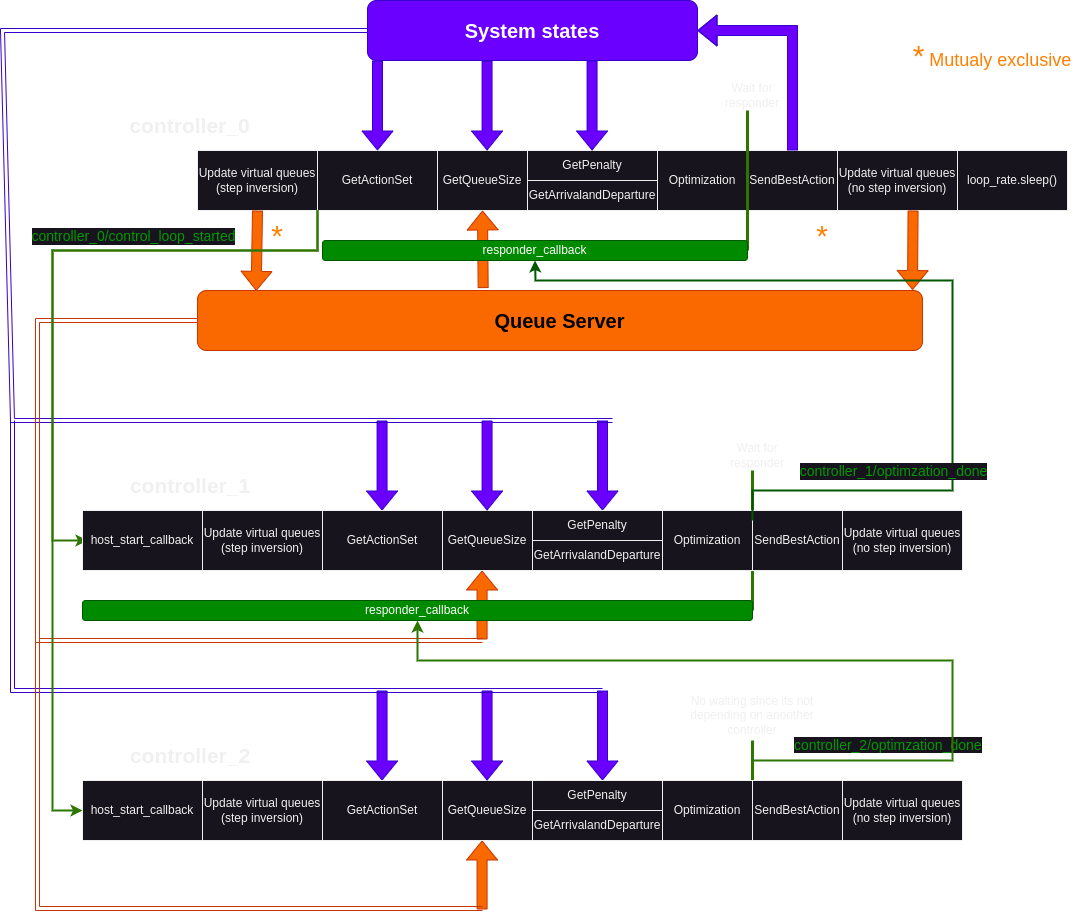

The diagram above was exported from draw.io. Its source (the exported page's mxGraphModel, read from the mxfile embedded in the PNG):
<mxGraphModel dx="1434" dy="870" grid="1" gridSize="10" guides="1" tooltips="1" connect="1" arrows="1" fold="1" page="1" pageScale="1" pageWidth="1100" pageHeight="850" math="0" shadow="0">
  <root>
    <mxCell id="0" />
    <mxCell id="1" parent="0" />
    <mxCell id="dDQSg_YCsE5jlahEjA9x-1" value="loop_rate.sleep()" style="rounded=0;whiteSpace=wrap;html=1;" parent="1" vertex="1">
      <mxGeometry x="970" y="170" width="110" height="60" as="geometry" />
    </mxCell>
    <mxCell id="dDQSg_YCsE5jlahEjA9x-2" value="Update virtual queues (step inversion)" style="rounded=0;whiteSpace=wrap;html=1;" parent="1" vertex="1">
      <mxGeometry x="210" y="170" width="120" height="60" as="geometry" />
    </mxCell>
    <mxCell id="dDQSg_YCsE5jlahEjA9x-3" value="GetActionSet" style="rounded=0;whiteSpace=wrap;html=1;" parent="1" vertex="1">
      <mxGeometry x="330" y="170" width="120" height="60" as="geometry" />
    </mxCell>
    <mxCell id="dDQSg_YCsE5jlahEjA9x-5" value="GetQueueSize" style="rounded=0;whiteSpace=wrap;html=1;" parent="1" vertex="1">
      <mxGeometry x="450" y="170" width="90" height="60" as="geometry" />
    </mxCell>
    <mxCell id="dDQSg_YCsE5jlahEjA9x-6" value="GetPenalty" style="rounded=0;whiteSpace=wrap;html=1;" parent="1" vertex="1">
      <mxGeometry x="540" y="170" width="130" height="30" as="geometry" />
    </mxCell>
    <mxCell id="dDQSg_YCsE5jlahEjA9x-7" value="GetArrivalandDeparture" style="rounded=0;whiteSpace=wrap;html=1;" parent="1" vertex="1">
      <mxGeometry x="540" y="200" width="130" height="30" as="geometry" />
    </mxCell>
    <mxCell id="dDQSg_YCsE5jlahEjA9x-8" value="Optimization" style="rounded=0;whiteSpace=wrap;html=1;" parent="1" vertex="1">
      <mxGeometry x="670" y="170" width="90" height="60" as="geometry" />
    </mxCell>
    <mxCell id="dDQSg_YCsE5jlahEjA9x-9" value="SendBestAction" style="rounded=0;whiteSpace=wrap;html=1;" parent="1" vertex="1">
      <mxGeometry x="760" y="170" width="90" height="60" as="geometry" />
    </mxCell>
    <mxCell id="dDQSg_YCsE5jlahEjA9x-10" value="Update virtual queues (no step inversion)" style="rounded=0;whiteSpace=wrap;html=1;" parent="1" vertex="1">
      <mxGeometry x="850" y="170" width="120" height="60" as="geometry" />
    </mxCell>
    <mxCell id="dDQSg_YCsE5jlahEjA9x-11" value="&lt;font style=&quot;font-size: 20px;&quot;&gt;&lt;b&gt;System states&lt;/b&gt;&lt;/font&gt;" style="rounded=1;whiteSpace=wrap;html=1;fillColor=#6a00ff;fontColor=#ffffff;strokeColor=#3700CC;" parent="1" vertex="1">
      <mxGeometry x="380" y="20" width="330" height="60" as="geometry" />
    </mxCell>
    <mxCell id="dDQSg_YCsE5jlahEjA9x-12" value="&lt;font style=&quot;font-size: 20px;&quot;&gt;&lt;b&gt;Queue Server&lt;/b&gt;&lt;/font&gt;" style="rounded=1;whiteSpace=wrap;html=1;fillColor=#fa6800;fontColor=#000000;strokeColor=#C73500;" parent="1" vertex="1">
      <mxGeometry x="210" y="310" width="725" height="60" as="geometry" />
    </mxCell>
    <mxCell id="dDQSg_YCsE5jlahEjA9x-13" value="" style="shape=flexArrow;endArrow=classic;html=1;rounded=0;exitX=0.5;exitY=1;exitDx=0;exitDy=0;entryX=0.081;entryY=0.006;entryDx=0;entryDy=0;entryPerimeter=0;fillColor=#fa6800;strokeColor=#C73500;" parent="1" source="dDQSg_YCsE5jlahEjA9x-2" target="dDQSg_YCsE5jlahEjA9x-12" edge="1">
      <mxGeometry width="50" height="50" relative="1" as="geometry">
        <mxPoint x="290" y="430" as="sourcePoint" />
        <mxPoint x="340" y="380" as="targetPoint" />
      </mxGeometry>
    </mxCell>
    <mxCell id="dDQSg_YCsE5jlahEjA9x-14" value="" style="shape=flexArrow;endArrow=classic;html=1;rounded=0;exitX=0.5;exitY=1;exitDx=0;exitDy=0;entryX=0.928;entryY=-0.008;entryDx=0;entryDy=0;entryPerimeter=0;fillColor=#fa6800;strokeColor=#C73500;" parent="1" edge="1">
      <mxGeometry width="50" height="50" relative="1" as="geometry">
        <mxPoint x="925.58" y="230" as="sourcePoint" />
        <mxPoint x="925.0000000000001" y="309.52" as="targetPoint" />
      </mxGeometry>
    </mxCell>
    <mxCell id="dDQSg_YCsE5jlahEjA9x-15" value="" style="shape=flexArrow;endArrow=classic;html=1;rounded=0;exitX=0.394;exitY=-0.04;exitDx=0;exitDy=0;fillColor=#fa6800;strokeColor=#C73500;exitPerimeter=0;entryX=0.5;entryY=1;entryDx=0;entryDy=0;" parent="1" source="dDQSg_YCsE5jlahEjA9x-12" target="dDQSg_YCsE5jlahEjA9x-5" edge="1">
      <mxGeometry width="50" height="50" relative="1" as="geometry">
        <mxPoint x="614.5" y="230" as="sourcePoint" />
        <mxPoint x="680" y="250" as="targetPoint" />
      </mxGeometry>
    </mxCell>
    <mxCell id="dDQSg_YCsE5jlahEjA9x-16" value="" style="shape=flexArrow;endArrow=classic;html=1;rounded=0;exitX=0.5;exitY=0;exitDx=0;exitDy=0;entryX=1;entryY=0.5;entryDx=0;entryDy=0;fillColor=#6a00ff;strokeColor=#3700CC;" parent="1" source="dDQSg_YCsE5jlahEjA9x-9" target="dDQSg_YCsE5jlahEjA9x-11" edge="1">
      <mxGeometry width="50" height="50" relative="1" as="geometry">
        <mxPoint x="960" y="140" as="sourcePoint" />
        <mxPoint x="930" y="60" as="targetPoint" />
        <Array as="points">
          <mxPoint x="805" y="50" />
        </Array>
      </mxGeometry>
    </mxCell>
    <mxCell id="dDQSg_YCsE5jlahEjA9x-17" value="" style="shape=flexArrow;endArrow=classic;html=1;rounded=0;entryX=0.5;entryY=0;entryDx=0;entryDy=0;fillColor=#6a00ff;strokeColor=#3700CC;" parent="1" target="dDQSg_YCsE5jlahEjA9x-3" edge="1">
      <mxGeometry width="50" height="50" relative="1" as="geometry">
        <mxPoint x="390" y="80" as="sourcePoint" />
        <mxPoint x="430" y="110" as="targetPoint" />
      </mxGeometry>
    </mxCell>
    <mxCell id="dDQSg_YCsE5jlahEjA9x-18" value="" style="shape=flexArrow;endArrow=classic;html=1;rounded=0;entryX=0.5;entryY=0;entryDx=0;entryDy=0;fillColor=#6a00ff;strokeColor=#3700CC;" parent="1" edge="1">
      <mxGeometry width="50" height="50" relative="1" as="geometry">
        <mxPoint x="499.58000000000004" y="80" as="sourcePoint" />
        <mxPoint x="499.58000000000004" y="170" as="targetPoint" />
      </mxGeometry>
    </mxCell>
    <mxCell id="dDQSg_YCsE5jlahEjA9x-19" value="" style="shape=flexArrow;endArrow=classic;html=1;rounded=0;entryX=0.5;entryY=0;entryDx=0;entryDy=0;fillColor=#6a00ff;strokeColor=#3700CC;" parent="1" edge="1">
      <mxGeometry width="50" height="50" relative="1" as="geometry">
        <mxPoint x="604.5799999999999" y="80" as="sourcePoint" />
        <mxPoint x="604.5799999999999" y="170" as="targetPoint" />
      </mxGeometry>
    </mxCell>
    <mxCell id="dDQSg_YCsE5jlahEjA9x-20" value="&lt;font color=&quot;#ff8000&quot; style=&quot;font-size: 30px;&quot;&gt;*&lt;/font&gt;" style="text;html=1;align=center;verticalAlign=middle;whiteSpace=wrap;rounded=0;" parent="1" vertex="1">
      <mxGeometry x="260" y="240" width="60" height="30" as="geometry" />
    </mxCell>
    <mxCell id="dDQSg_YCsE5jlahEjA9x-21" value="&lt;font color=&quot;#ff8000&quot; style=&quot;font-size: 30px;&quot;&gt;*&lt;/font&gt;" style="text;html=1;align=center;verticalAlign=middle;whiteSpace=wrap;rounded=0;" parent="1" vertex="1">
      <mxGeometry x="805" y="240" width="60" height="30" as="geometry" />
    </mxCell>
    <mxCell id="dDQSg_YCsE5jlahEjA9x-22" value="&lt;font color=&quot;#ff8000&quot; style=&quot;font-size: 30px;&quot;&gt;*&lt;/font&gt;&lt;font color=&quot;#ff8000&quot; style=&quot;font-size: 18px;&quot;&gt; Mutualy exclusive&lt;/font&gt;" style="text;html=1;align=center;verticalAlign=middle;whiteSpace=wrap;rounded=0;" parent="1" vertex="1">
      <mxGeometry x="910" y="60" width="190" height="30" as="geometry" />
    </mxCell>
    <mxCell id="dDQSg_YCsE5jlahEjA9x-37" value="" style="shape=flexArrow;endArrow=classic;html=1;rounded=0;fillColor=#fa6800;strokeColor=#C73500;entryX=0.5;entryY=1;entryDx=0;entryDy=0;" parent="1" edge="1">
      <mxGeometry width="50" height="50" relative="1" as="geometry">
        <mxPoint x="494.58" y="659" as="sourcePoint" />
        <mxPoint x="494.58" y="590" as="targetPoint" />
      </mxGeometry>
    </mxCell>
    <mxCell id="dDQSg_YCsE5jlahEjA9x-39" value="" style="shape=flexArrow;endArrow=classic;html=1;rounded=0;entryX=0.5;entryY=0;entryDx=0;entryDy=0;fillColor=#6a00ff;strokeColor=#3700CC;" parent="1" edge="1">
      <mxGeometry width="50" height="50" relative="1" as="geometry">
        <mxPoint x="394.58" y="440" as="sourcePoint" />
        <mxPoint x="394.58" y="530" as="targetPoint" />
      </mxGeometry>
    </mxCell>
    <mxCell id="dDQSg_YCsE5jlahEjA9x-40" value="" style="shape=flexArrow;endArrow=classic;html=1;rounded=0;entryX=0.5;entryY=0;entryDx=0;entryDy=0;fillColor=#6a00ff;strokeColor=#3700CC;" parent="1" edge="1">
      <mxGeometry width="50" height="50" relative="1" as="geometry">
        <mxPoint x="615" y="440" as="sourcePoint" />
        <mxPoint x="615" y="530" as="targetPoint" />
      </mxGeometry>
    </mxCell>
    <mxCell id="dDQSg_YCsE5jlahEjA9x-45" value="" style="shape=link;html=1;rounded=0;entryX=0;entryY=0.5;entryDx=0;entryDy=0;fillColor=#6a00ff;strokeColor=#3700CC;" parent="1" target="dDQSg_YCsE5jlahEjA9x-11" edge="1">
      <mxGeometry width="100" relative="1" as="geometry">
        <mxPoint x="625" y="440" as="sourcePoint" />
        <mxPoint x="330" y="50" as="targetPoint" />
        <Array as="points">
          <mxPoint x="25" y="440" />
          <mxPoint x="15" y="50" />
        </Array>
      </mxGeometry>
    </mxCell>
    <mxCell id="dDQSg_YCsE5jlahEjA9x-46" value="" style="shape=link;html=1;rounded=0;entryX=0;entryY=0.5;entryDx=0;entryDy=0;fillColor=#fa6800;strokeColor=#C73500;" parent="1" target="dDQSg_YCsE5jlahEjA9x-12" edge="1">
      <mxGeometry width="100" relative="1" as="geometry">
        <mxPoint x="495" y="660" as="sourcePoint" />
        <mxPoint x="40" y="380" as="targetPoint" />
        <Array as="points">
          <mxPoint x="50" y="660" />
          <mxPoint x="50" y="340" />
        </Array>
      </mxGeometry>
    </mxCell>
    <mxCell id="vS0VTCmbge4ucsTgSuZu-1" value="" style="endArrow=classic;html=1;rounded=0;exitX=1;exitY=1;exitDx=0;exitDy=0;entryX=0;entryY=0.5;entryDx=0;entryDy=0;fillColor=#60a917;strokeColor=#2D7600;strokeWidth=2;" parent="1" source="dDQSg_YCsE5jlahEjA9x-2" edge="1">
      <mxGeometry width="50" height="50" relative="1" as="geometry">
        <mxPoint x="155" y="300" as="sourcePoint" />
        <mxPoint x="100" y="560" as="targetPoint" />
        <Array as="points">
          <mxPoint x="330" y="270" />
          <mxPoint x="65" y="270" />
          <mxPoint x="65" y="560" />
        </Array>
      </mxGeometry>
    </mxCell>
    <mxCell id="vS0VTCmbge4ucsTgSuZu-3" value="&lt;font style=&quot;font-size: 14px;&quot; color=&quot;#009900&quot;&gt;controller_0/control_loop_started&lt;/font&gt;" style="edgeLabel;html=1;align=center;verticalAlign=middle;resizable=0;points=[];" parent="vS0VTCmbge4ucsTgSuZu-1" vertex="1" connectable="0">
      <mxGeometry x="-0.3174" y="-2" relative="1" as="geometry">
        <mxPoint x="-10" y="-13" as="offset" />
      </mxGeometry>
    </mxCell>
    <mxCell id="vS0VTCmbge4ucsTgSuZu-4" value="" style="endArrow=none;html=1;rounded=0;strokeWidth=3;fillColor=#60a917;strokeColor=#2D7600;" parent="1" edge="1">
      <mxGeometry width="50" height="50" relative="1" as="geometry">
        <mxPoint x="760" y="270" as="sourcePoint" />
        <mxPoint x="760" y="130" as="targetPoint" />
      </mxGeometry>
    </mxCell>
    <mxCell id="vS0VTCmbge4ucsTgSuZu-5" value="Wait for responder" style="text;html=1;align=center;verticalAlign=middle;whiteSpace=wrap;rounded=0;" parent="1" vertex="1">
      <mxGeometry x="735" y="100" width="60" height="30" as="geometry" />
    </mxCell>
    <mxCell id="vS0VTCmbge4ucsTgSuZu-6" value="responder_callback" style="rounded=1;whiteSpace=wrap;html=1;fillColor=#008a00;fontColor=#ffffff;strokeColor=#005700;" parent="1" vertex="1">
      <mxGeometry x="335" y="260" width="425" height="20" as="geometry" />
    </mxCell>
    <mxCell id="vS0VTCmbge4ucsTgSuZu-8" value="" style="endArrow=none;html=1;rounded=0;strokeWidth=3;fillColor=#60a917;strokeColor=#2D7600;" parent="1" edge="1">
      <mxGeometry width="50" height="50" relative="1" as="geometry">
        <mxPoint x="765" y="630" as="sourcePoint" />
        <mxPoint x="765" y="490" as="targetPoint" />
      </mxGeometry>
    </mxCell>
    <mxCell id="vS0VTCmbge4ucsTgSuZu-9" value="Wait for responder" style="text;html=1;align=center;verticalAlign=middle;whiteSpace=wrap;rounded=0;" parent="1" vertex="1">
      <mxGeometry x="740" y="460" width="60" height="30" as="geometry" />
    </mxCell>
    <mxCell id="vS0VTCmbge4ucsTgSuZu-10" value="responder_callback" style="rounded=1;whiteSpace=wrap;html=1;fillColor=#008a00;fontColor=#ffffff;strokeColor=#005700;" parent="1" vertex="1">
      <mxGeometry x="95" y="620" width="670" height="20" as="geometry" />
    </mxCell>
    <mxCell id="vS0VTCmbge4ucsTgSuZu-11" value="host_start_callback" style="rounded=0;whiteSpace=wrap;html=1;" parent="1" vertex="1">
      <mxGeometry x="95" y="530" width="120" height="60" as="geometry" />
    </mxCell>
    <mxCell id="vS0VTCmbge4ucsTgSuZu-12" value="Update virtual queues (step inversion)" style="rounded=0;whiteSpace=wrap;html=1;" parent="1" vertex="1">
      <mxGeometry x="215" y="530" width="120" height="60" as="geometry" />
    </mxCell>
    <mxCell id="vS0VTCmbge4ucsTgSuZu-13" value="GetActionSet" style="rounded=0;whiteSpace=wrap;html=1;" parent="1" vertex="1">
      <mxGeometry x="335" y="530" width="120" height="60" as="geometry" />
    </mxCell>
    <mxCell id="vS0VTCmbge4ucsTgSuZu-14" value="GetQueueSize" style="rounded=0;whiteSpace=wrap;html=1;" parent="1" vertex="1">
      <mxGeometry x="455" y="530" width="90" height="60" as="geometry" />
    </mxCell>
    <mxCell id="vS0VTCmbge4ucsTgSuZu-15" value="GetPenalty" style="rounded=0;whiteSpace=wrap;html=1;" parent="1" vertex="1">
      <mxGeometry x="545" y="530" width="130" height="30" as="geometry" />
    </mxCell>
    <mxCell id="vS0VTCmbge4ucsTgSuZu-16" value="GetArrivalandDeparture" style="rounded=0;whiteSpace=wrap;html=1;" parent="1" vertex="1">
      <mxGeometry x="545" y="560" width="130" height="30" as="geometry" />
    </mxCell>
    <mxCell id="vS0VTCmbge4ucsTgSuZu-17" value="Optimization" style="rounded=0;whiteSpace=wrap;html=1;" parent="1" vertex="1">
      <mxGeometry x="675" y="530" width="90" height="60" as="geometry" />
    </mxCell>
    <mxCell id="vS0VTCmbge4ucsTgSuZu-18" value="SendBestAction" style="rounded=0;whiteSpace=wrap;html=1;" parent="1" vertex="1">
      <mxGeometry x="765" y="530" width="90" height="60" as="geometry" />
    </mxCell>
    <mxCell id="vS0VTCmbge4ucsTgSuZu-19" value="Update virtual queues (no step inversion)" style="rounded=0;whiteSpace=wrap;html=1;" parent="1" vertex="1">
      <mxGeometry x="855" y="530" width="120" height="60" as="geometry" />
    </mxCell>
    <mxCell id="vS0VTCmbge4ucsTgSuZu-20" value="" style="shape=flexArrow;endArrow=classic;html=1;rounded=0;entryX=0.5;entryY=0;entryDx=0;entryDy=0;fillColor=#6a00ff;strokeColor=#3700CC;" parent="1" edge="1">
      <mxGeometry width="50" height="50" relative="1" as="geometry">
        <mxPoint x="499.58" y="440" as="sourcePoint" />
        <mxPoint x="499.58" y="530" as="targetPoint" />
      </mxGeometry>
    </mxCell>
    <mxCell id="vS0VTCmbge4ucsTgSuZu-21" value="" style="endArrow=classic;html=1;rounded=0;exitX=0;exitY=0;exitDx=0;exitDy=0;strokeWidth=2;fillColor=#008a00;strokeColor=#005700;entryX=0.5;entryY=1;entryDx=0;entryDy=0;" parent="1" target="vS0VTCmbge4ucsTgSuZu-6" edge="1">
      <mxGeometry width="50" height="50" relative="1" as="geometry">
        <mxPoint x="765" y="540" as="sourcePoint" />
        <mxPoint x="545" y="290" as="targetPoint" />
        <Array as="points">
          <mxPoint x="765" y="510" />
          <mxPoint x="965" y="510" />
          <mxPoint x="965" y="300" />
          <mxPoint x="548" y="300" />
        </Array>
      </mxGeometry>
    </mxCell>
    <mxCell id="vS0VTCmbge4ucsTgSuZu-23" value="" style="shape=flexArrow;endArrow=classic;html=1;rounded=0;fillColor=#fa6800;strokeColor=#C73500;entryX=0.5;entryY=1;entryDx=0;entryDy=0;" parent="1" edge="1">
      <mxGeometry width="50" height="50" relative="1" as="geometry">
        <mxPoint x="494.58" y="929" as="sourcePoint" />
        <mxPoint x="494.58" y="860" as="targetPoint" />
      </mxGeometry>
    </mxCell>
    <mxCell id="vS0VTCmbge4ucsTgSuZu-24" value="" style="shape=flexArrow;endArrow=classic;html=1;rounded=0;entryX=0.5;entryY=0;entryDx=0;entryDy=0;fillColor=#6a00ff;strokeColor=#3700CC;" parent="1" edge="1">
      <mxGeometry width="50" height="50" relative="1" as="geometry">
        <mxPoint x="394.58" y="710" as="sourcePoint" />
        <mxPoint x="394.58" y="800" as="targetPoint" />
      </mxGeometry>
    </mxCell>
    <mxCell id="vS0VTCmbge4ucsTgSuZu-25" value="" style="shape=flexArrow;endArrow=classic;html=1;rounded=0;entryX=0.5;entryY=0;entryDx=0;entryDy=0;fillColor=#6a00ff;strokeColor=#3700CC;" parent="1" edge="1">
      <mxGeometry width="50" height="50" relative="1" as="geometry">
        <mxPoint x="615" y="710" as="sourcePoint" />
        <mxPoint x="615" y="800" as="targetPoint" />
      </mxGeometry>
    </mxCell>
    <mxCell id="vS0VTCmbge4ucsTgSuZu-26" value="" style="endArrow=none;html=1;rounded=0;strokeWidth=3;fillColor=#60a917;strokeColor=#2D7600;exitX=1;exitY=1;exitDx=0;exitDy=0;" parent="1" edge="1" source="vS0VTCmbge4ucsTgSuZu-35">
      <mxGeometry width="50" height="50" relative="1" as="geometry">
        <mxPoint x="765" y="900" as="sourcePoint" />
        <mxPoint x="765" y="760" as="targetPoint" />
      </mxGeometry>
    </mxCell>
    <mxCell id="vS0VTCmbge4ucsTgSuZu-27" value="No waiting since its not depending on anoother controller" style="text;html=1;align=center;verticalAlign=middle;whiteSpace=wrap;rounded=0;" parent="1" vertex="1">
      <mxGeometry x="695" y="720" width="140" height="30" as="geometry" />
    </mxCell>
    <mxCell id="vS0VTCmbge4ucsTgSuZu-29" value="host_start_callback" style="rounded=0;whiteSpace=wrap;html=1;" parent="1" vertex="1">
      <mxGeometry x="95" y="800" width="120" height="60" as="geometry" />
    </mxCell>
    <mxCell id="vS0VTCmbge4ucsTgSuZu-30" value="Update virtual queues (step inversion)" style="rounded=0;whiteSpace=wrap;html=1;" parent="1" vertex="1">
      <mxGeometry x="215" y="800" width="120" height="60" as="geometry" />
    </mxCell>
    <mxCell id="vS0VTCmbge4ucsTgSuZu-31" value="GetActionSet" style="rounded=0;whiteSpace=wrap;html=1;" parent="1" vertex="1">
      <mxGeometry x="335" y="800" width="120" height="60" as="geometry" />
    </mxCell>
    <mxCell id="vS0VTCmbge4ucsTgSuZu-32" value="GetQueueSize" style="rounded=0;whiteSpace=wrap;html=1;" parent="1" vertex="1">
      <mxGeometry x="455" y="800" width="90" height="60" as="geometry" />
    </mxCell>
    <mxCell id="vS0VTCmbge4ucsTgSuZu-33" value="GetPenalty" style="rounded=0;whiteSpace=wrap;html=1;" parent="1" vertex="1">
      <mxGeometry x="545" y="800" width="130" height="30" as="geometry" />
    </mxCell>
    <mxCell id="vS0VTCmbge4ucsTgSuZu-34" value="GetArrivalandDeparture" style="rounded=0;whiteSpace=wrap;html=1;" parent="1" vertex="1">
      <mxGeometry x="545" y="830" width="130" height="30" as="geometry" />
    </mxCell>
    <mxCell id="vS0VTCmbge4ucsTgSuZu-35" value="Optimization" style="rounded=0;whiteSpace=wrap;html=1;" parent="1" vertex="1">
      <mxGeometry x="675" y="800" width="90" height="60" as="geometry" />
    </mxCell>
    <mxCell id="vS0VTCmbge4ucsTgSuZu-36" value="SendBestAction" style="rounded=0;whiteSpace=wrap;html=1;" parent="1" vertex="1">
      <mxGeometry x="765" y="800" width="90" height="60" as="geometry" />
    </mxCell>
    <mxCell id="vS0VTCmbge4ucsTgSuZu-37" value="Update virtual queues (no step inversion)" style="rounded=0;whiteSpace=wrap;html=1;" parent="1" vertex="1">
      <mxGeometry x="855" y="800" width="120" height="60" as="geometry" />
    </mxCell>
    <mxCell id="vS0VTCmbge4ucsTgSuZu-38" value="" style="shape=flexArrow;endArrow=classic;html=1;rounded=0;entryX=0.5;entryY=0;entryDx=0;entryDy=0;fillColor=#6a00ff;strokeColor=#3700CC;" parent="1" edge="1">
      <mxGeometry width="50" height="50" relative="1" as="geometry">
        <mxPoint x="499.58" y="710" as="sourcePoint" />
        <mxPoint x="499.58" y="800" as="targetPoint" />
      </mxGeometry>
    </mxCell>
    <mxCell id="vS0VTCmbge4ucsTgSuZu-39" value="&lt;span style=&quot;color: rgb(0, 153, 0); font-size: 14px; text-align: center; text-wrap: nowrap; background-color: rgb(24, 20, 29);&quot;&gt;controller_2/optimzation_done&lt;/span&gt;" style="text;whiteSpace=wrap;html=1;" parent="1" vertex="1">
      <mxGeometry x="805" y="750" width="140" height="40" as="geometry" />
    </mxCell>
    <mxCell id="vS0VTCmbge4ucsTgSuZu-40" value="" style="shape=link;html=1;rounded=0;fillColor=#6a00ff;strokeColor=#3700CC;" parent="1" edge="1">
      <mxGeometry width="100" relative="1" as="geometry">
        <mxPoint x="615" y="710" as="sourcePoint" />
        <mxPoint x="25" y="440" as="targetPoint" />
        <Array as="points">
          <mxPoint x="25" y="710" />
        </Array>
      </mxGeometry>
    </mxCell>
    <mxCell id="vS0VTCmbge4ucsTgSuZu-42" value="" style="shape=link;html=1;rounded=0;fillColor=#fa6800;strokeColor=#C73500;" parent="1" edge="1">
      <mxGeometry width="100" relative="1" as="geometry">
        <mxPoint x="50" y="658" as="sourcePoint" />
        <mxPoint x="495" y="928" as="targetPoint" />
        <Array as="points">
          <mxPoint x="50" y="928" />
        </Array>
      </mxGeometry>
    </mxCell>
    <mxCell id="vS0VTCmbge4ucsTgSuZu-43" value="" style="endArrow=classic;html=1;rounded=0;entryX=0.5;entryY=1;entryDx=0;entryDy=0;strokeWidth=2;fillColor=#60a917;strokeColor=#2D7600;" parent="1" target="vS0VTCmbge4ucsTgSuZu-10" edge="1">
      <mxGeometry width="50" height="50" relative="1" as="geometry">
        <mxPoint x="765" y="780" as="sourcePoint" />
        <mxPoint x="895" y="670" as="targetPoint" />
        <Array as="points">
          <mxPoint x="965" y="780" />
          <mxPoint x="965" y="680" />
          <mxPoint x="430" y="680" />
        </Array>
      </mxGeometry>
    </mxCell>
    <mxCell id="vS0VTCmbge4ucsTgSuZu-44" value="" style="endArrow=classic;html=1;rounded=0;entryX=0;entryY=0.5;entryDx=0;entryDy=0;fillColor=#60a917;strokeColor=#2D7600;strokeWidth=2;exitX=1;exitY=1;exitDx=0;exitDy=0;" parent="1" source="dDQSg_YCsE5jlahEjA9x-2" target="vS0VTCmbge4ucsTgSuZu-29" edge="1">
      <mxGeometry width="50" height="50" relative="1" as="geometry">
        <mxPoint x="335" y="230" as="sourcePoint" />
        <mxPoint x="110" y="570" as="targetPoint" />
        <Array as="points">
          <mxPoint x="330" y="270" />
          <mxPoint x="65" y="270" />
          <mxPoint x="65" y="830" />
        </Array>
      </mxGeometry>
    </mxCell>
    <mxCell id="IyNHilQ3BMrsZr-N-iTV-2" value="&lt;font style=&quot;font-size: 21px;&quot;&gt;&lt;b&gt;controller_0&lt;/b&gt;&lt;/font&gt;" style="text;html=1;align=center;verticalAlign=middle;whiteSpace=wrap;rounded=0;" vertex="1" parent="1">
      <mxGeometry x="125" y="130" width="155" height="30" as="geometry" />
    </mxCell>
    <mxCell id="IyNHilQ3BMrsZr-N-iTV-3" value="&lt;font style=&quot;font-size: 21px;&quot;&gt;&lt;b&gt;controller_1&lt;/b&gt;&lt;/font&gt;" style="text;html=1;align=center;verticalAlign=middle;whiteSpace=wrap;rounded=0;" vertex="1" parent="1">
      <mxGeometry x="132.5" y="490" width="140" height="30" as="geometry" />
    </mxCell>
    <mxCell id="IyNHilQ3BMrsZr-N-iTV-5" value="&lt;font style=&quot;font-size: 21px;&quot;&gt;&lt;b&gt;controller_2&lt;/b&gt;&lt;/font&gt;" style="text;html=1;align=center;verticalAlign=middle;whiteSpace=wrap;rounded=0;" vertex="1" parent="1">
      <mxGeometry x="132.5" y="760" width="140" height="30" as="geometry" />
    </mxCell>
    <mxCell id="IyNHilQ3BMrsZr-N-iTV-6" value="&lt;font style=&quot;font-size: 14px;&quot; color=&quot;#009900&quot;&gt;controller_1/optimzation_done&lt;/font&gt;" style="edgeLabel;html=1;align=center;verticalAlign=middle;resizable=0;points=[];" vertex="1" connectable="0" parent="1">
      <mxGeometry x="905" y="490" as="geometry" />
    </mxCell>
  </root>
</mxGraphModel>